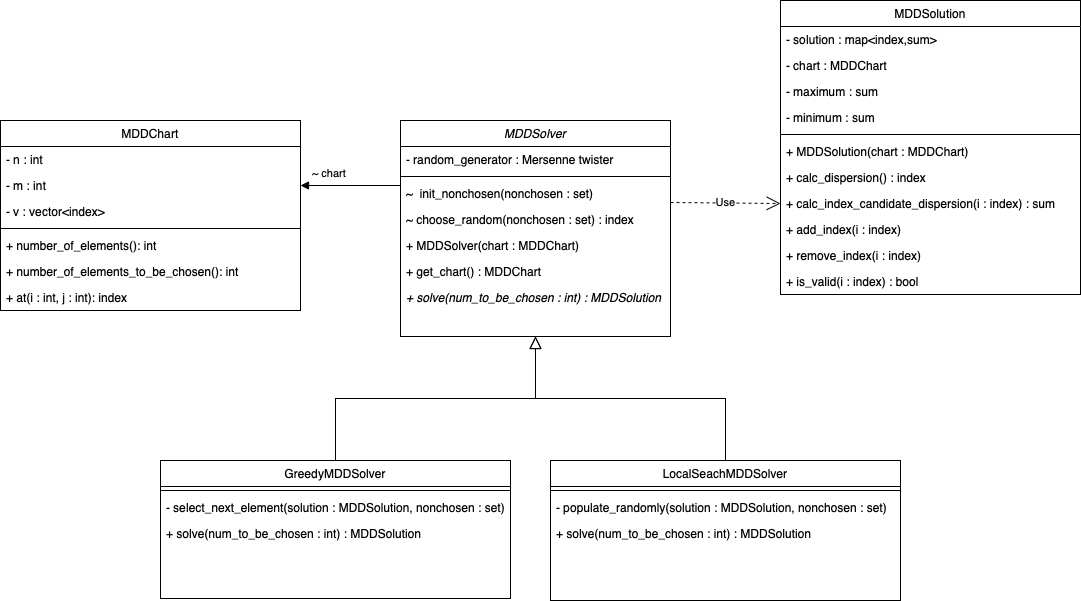

The diagram above was exported from draw.io. Its source (the exported page's mxGraphModel, read from the mxfile embedded in the PNG):
<mxGraphModel dx="1095" dy="1888" grid="1" gridSize="10" guides="1" tooltips="1" connect="1" arrows="1" fold="1" page="1" pageScale="1" pageWidth="827" pageHeight="1169" math="0" shadow="0">
  <root>
    <mxCell id="WIyWlLk6GJQsqaUBKTNV-0" />
    <mxCell id="WIyWlLk6GJQsqaUBKTNV-1" parent="WIyWlLk6GJQsqaUBKTNV-0" />
    <mxCell id="zkfFHV4jXpPFQw0GAbJ--0" value="MDDSolver" style="swimlane;fontStyle=2;align=center;verticalAlign=top;childLayout=stackLayout;horizontal=1;startSize=26;horizontalStack=0;resizeParent=1;resizeLast=0;collapsible=1;marginBottom=0;rounded=0;shadow=0;strokeWidth=1;" parent="WIyWlLk6GJQsqaUBKTNV-1" vertex="1">
      <mxGeometry x="480" y="20" width="270" height="216" as="geometry">
        <mxRectangle x="230" y="140" width="160" height="26" as="alternateBounds" />
      </mxGeometry>
    </mxCell>
    <mxCell id="zkfFHV4jXpPFQw0GAbJ--1" value="- random_generator : Mersenne twister" style="text;align=left;verticalAlign=top;spacingLeft=4;spacingRight=4;overflow=hidden;rotatable=0;points=[[0,0.5],[1,0.5]];portConstraint=eastwest;" parent="zkfFHV4jXpPFQw0GAbJ--0" vertex="1">
      <mxGeometry y="26" width="270" height="26" as="geometry" />
    </mxCell>
    <mxCell id="zkfFHV4jXpPFQw0GAbJ--4" value="" style="line;html=1;strokeWidth=1;align=left;verticalAlign=middle;spacingTop=-1;spacingLeft=3;spacingRight=3;rotatable=0;labelPosition=right;points=[];portConstraint=eastwest;" parent="zkfFHV4jXpPFQw0GAbJ--0" vertex="1">
      <mxGeometry y="52" width="270" height="8" as="geometry" />
    </mxCell>
    <mxCell id="zkfFHV4jXpPFQw0GAbJ--5" value="~  init_nonchosen(nonchosen : set)" style="text;align=left;verticalAlign=top;spacingLeft=4;spacingRight=4;overflow=hidden;rotatable=0;points=[[0,0.5],[1,0.5]];portConstraint=eastwest;fontStyle=0" parent="zkfFHV4jXpPFQw0GAbJ--0" vertex="1">
      <mxGeometry y="60" width="270" height="26" as="geometry" />
    </mxCell>
    <mxCell id="oiJeAr8EylJxPrHW6cQy-4" value="~ choose_random(nonchosen : set) : index" style="text;align=left;verticalAlign=top;spacingLeft=4;spacingRight=4;overflow=hidden;rotatable=0;points=[[0,0.5],[1,0.5]];portConstraint=eastwest;fontStyle=0" vertex="1" parent="zkfFHV4jXpPFQw0GAbJ--0">
      <mxGeometry y="86" width="270" height="26" as="geometry" />
    </mxCell>
    <mxCell id="oiJeAr8EylJxPrHW6cQy-6" value="+ MDDSolver(chart : MDDChart)" style="text;align=left;verticalAlign=top;spacingLeft=4;spacingRight=4;overflow=hidden;rotatable=0;points=[[0,0.5],[1,0.5]];portConstraint=eastwest;fontStyle=0" vertex="1" parent="zkfFHV4jXpPFQw0GAbJ--0">
      <mxGeometry y="112" width="270" height="26" as="geometry" />
    </mxCell>
    <mxCell id="oiJeAr8EylJxPrHW6cQy-5" value="+ get_chart() : MDDChart" style="text;align=left;verticalAlign=top;spacingLeft=4;spacingRight=4;overflow=hidden;rotatable=0;points=[[0,0.5],[1,0.5]];portConstraint=eastwest;fontStyle=0" vertex="1" parent="zkfFHV4jXpPFQw0GAbJ--0">
      <mxGeometry y="138" width="270" height="26" as="geometry" />
    </mxCell>
    <mxCell id="oiJeAr8EylJxPrHW6cQy-3" value="+ solve(num_to_be_chosen : int) : MDDSolution" style="text;align=left;verticalAlign=top;spacingLeft=4;spacingRight=4;overflow=hidden;rotatable=0;points=[[0,0.5],[1,0.5]];portConstraint=eastwest;fontStyle=2" vertex="1" parent="zkfFHV4jXpPFQw0GAbJ--0">
      <mxGeometry y="164" width="270" height="26" as="geometry" />
    </mxCell>
    <mxCell id="zkfFHV4jXpPFQw0GAbJ--6" value="GreedyMDDSolver" style="swimlane;fontStyle=0;align=center;verticalAlign=top;childLayout=stackLayout;horizontal=1;startSize=26;horizontalStack=0;resizeParent=1;resizeLast=0;collapsible=1;marginBottom=0;rounded=0;shadow=0;strokeWidth=1;" parent="WIyWlLk6GJQsqaUBKTNV-1" vertex="1">
      <mxGeometry x="240" y="360" width="350" height="138" as="geometry">
        <mxRectangle x="130" y="380" width="160" height="26" as="alternateBounds" />
      </mxGeometry>
    </mxCell>
    <mxCell id="zkfFHV4jXpPFQw0GAbJ--9" value="" style="line;html=1;strokeWidth=1;align=left;verticalAlign=middle;spacingTop=-1;spacingLeft=3;spacingRight=3;rotatable=0;labelPosition=right;points=[];portConstraint=eastwest;" parent="zkfFHV4jXpPFQw0GAbJ--6" vertex="1">
      <mxGeometry y="26" width="350" height="8" as="geometry" />
    </mxCell>
    <mxCell id="zkfFHV4jXpPFQw0GAbJ--10" value="- select_next_element(solution : MDDSolution, nonchosen : set) : index" style="text;align=left;verticalAlign=top;spacingLeft=4;spacingRight=4;overflow=hidden;rotatable=0;points=[[0,0.5],[1,0.5]];portConstraint=eastwest;fontStyle=0" parent="zkfFHV4jXpPFQw0GAbJ--6" vertex="1">
      <mxGeometry y="34" width="350" height="26" as="geometry" />
    </mxCell>
    <mxCell id="zkfFHV4jXpPFQw0GAbJ--11" value="+ solve(num_to_be_chosen : int) : MDDSolution" style="text;align=left;verticalAlign=top;spacingLeft=4;spacingRight=4;overflow=hidden;rotatable=0;points=[[0,0.5],[1,0.5]];portConstraint=eastwest;" parent="zkfFHV4jXpPFQw0GAbJ--6" vertex="1">
      <mxGeometry y="60" width="350" height="26" as="geometry" />
    </mxCell>
    <mxCell id="zkfFHV4jXpPFQw0GAbJ--12" value="" style="endArrow=block;endSize=10;endFill=0;shadow=0;strokeWidth=1;rounded=0;edgeStyle=elbowEdgeStyle;elbow=vertical;" parent="WIyWlLk6GJQsqaUBKTNV-1" source="zkfFHV4jXpPFQw0GAbJ--6" target="zkfFHV4jXpPFQw0GAbJ--0" edge="1">
      <mxGeometry width="160" relative="1" as="geometry">
        <mxPoint x="430" y="203" as="sourcePoint" />
        <mxPoint x="430" y="203" as="targetPoint" />
      </mxGeometry>
    </mxCell>
    <mxCell id="zkfFHV4jXpPFQw0GAbJ--13" value="LocalSeachMDDSolver" style="swimlane;fontStyle=0;align=center;verticalAlign=top;childLayout=stackLayout;horizontal=1;startSize=26;horizontalStack=0;resizeParent=1;resizeLast=0;collapsible=1;marginBottom=0;rounded=0;shadow=0;strokeWidth=1;" parent="WIyWlLk6GJQsqaUBKTNV-1" vertex="1">
      <mxGeometry x="630" y="360" width="350" height="140" as="geometry">
        <mxRectangle x="340" y="380" width="170" height="26" as="alternateBounds" />
      </mxGeometry>
    </mxCell>
    <mxCell id="zkfFHV4jXpPFQw0GAbJ--15" value="" style="line;html=1;strokeWidth=1;align=left;verticalAlign=middle;spacingTop=-1;spacingLeft=3;spacingRight=3;rotatable=0;labelPosition=right;points=[];portConstraint=eastwest;" parent="zkfFHV4jXpPFQw0GAbJ--13" vertex="1">
      <mxGeometry y="26" width="350" height="8" as="geometry" />
    </mxCell>
    <mxCell id="oiJeAr8EylJxPrHW6cQy-0" value="- populate_randomly(solution : MDDSolution, nonchosen : set)" style="text;align=left;verticalAlign=top;spacingLeft=4;spacingRight=4;overflow=hidden;rotatable=0;points=[[0,0.5],[1,0.5]];portConstraint=eastwest;" vertex="1" parent="zkfFHV4jXpPFQw0GAbJ--13">
      <mxGeometry y="34" width="350" height="26" as="geometry" />
    </mxCell>
    <mxCell id="oiJeAr8EylJxPrHW6cQy-1" value="+ solve(num_to_be_chosen : int) : MDDSolution" style="text;align=left;verticalAlign=top;spacingLeft=4;spacingRight=4;overflow=hidden;rotatable=0;points=[[0,0.5],[1,0.5]];portConstraint=eastwest;" vertex="1" parent="zkfFHV4jXpPFQw0GAbJ--13">
      <mxGeometry y="60" width="350" height="26" as="geometry" />
    </mxCell>
    <mxCell id="zkfFHV4jXpPFQw0GAbJ--16" value="" style="endArrow=block;endSize=10;endFill=0;shadow=0;strokeWidth=1;rounded=0;edgeStyle=elbowEdgeStyle;elbow=vertical;" parent="WIyWlLk6GJQsqaUBKTNV-1" source="zkfFHV4jXpPFQw0GAbJ--13" target="zkfFHV4jXpPFQw0GAbJ--0" edge="1">
      <mxGeometry width="160" relative="1" as="geometry">
        <mxPoint x="440" y="373" as="sourcePoint" />
        <mxPoint x="540" y="271" as="targetPoint" />
      </mxGeometry>
    </mxCell>
    <mxCell id="zkfFHV4jXpPFQw0GAbJ--17" value="MDDSolution" style="swimlane;fontStyle=0;align=center;verticalAlign=top;childLayout=stackLayout;horizontal=1;startSize=26;horizontalStack=0;resizeParent=1;resizeLast=0;collapsible=1;marginBottom=0;rounded=0;shadow=0;strokeWidth=1;" parent="WIyWlLk6GJQsqaUBKTNV-1" vertex="1">
      <mxGeometry x="860" y="-100" width="300" height="294" as="geometry">
        <mxRectangle x="550" y="140" width="160" height="26" as="alternateBounds" />
      </mxGeometry>
    </mxCell>
    <mxCell id="zkfFHV4jXpPFQw0GAbJ--18" value="- solution : map&lt;index,sum&gt;" style="text;align=left;verticalAlign=top;spacingLeft=4;spacingRight=4;overflow=hidden;rotatable=0;points=[[0,0.5],[1,0.5]];portConstraint=eastwest;" parent="zkfFHV4jXpPFQw0GAbJ--17" vertex="1">
      <mxGeometry y="26" width="300" height="26" as="geometry" />
    </mxCell>
    <mxCell id="zkfFHV4jXpPFQw0GAbJ--19" value="- chart : MDDChart" style="text;align=left;verticalAlign=top;spacingLeft=4;spacingRight=4;overflow=hidden;rotatable=0;points=[[0,0.5],[1,0.5]];portConstraint=eastwest;rounded=0;shadow=0;html=0;" parent="zkfFHV4jXpPFQw0GAbJ--17" vertex="1">
      <mxGeometry y="52" width="300" height="26" as="geometry" />
    </mxCell>
    <mxCell id="zkfFHV4jXpPFQw0GAbJ--20" value="- maximum : sum" style="text;align=left;verticalAlign=top;spacingLeft=4;spacingRight=4;overflow=hidden;rotatable=0;points=[[0,0.5],[1,0.5]];portConstraint=eastwest;rounded=0;shadow=0;html=0;" parent="zkfFHV4jXpPFQw0GAbJ--17" vertex="1">
      <mxGeometry y="78" width="300" height="26" as="geometry" />
    </mxCell>
    <mxCell id="zkfFHV4jXpPFQw0GAbJ--21" value="- minimum : sum" style="text;align=left;verticalAlign=top;spacingLeft=4;spacingRight=4;overflow=hidden;rotatable=0;points=[[0,0.5],[1,0.5]];portConstraint=eastwest;rounded=0;shadow=0;html=0;" parent="zkfFHV4jXpPFQw0GAbJ--17" vertex="1">
      <mxGeometry y="104" width="300" height="26" as="geometry" />
    </mxCell>
    <mxCell id="zkfFHV4jXpPFQw0GAbJ--23" value="" style="line;html=1;strokeWidth=1;align=left;verticalAlign=middle;spacingTop=-1;spacingLeft=3;spacingRight=3;rotatable=0;labelPosition=right;points=[];portConstraint=eastwest;" parent="zkfFHV4jXpPFQw0GAbJ--17" vertex="1">
      <mxGeometry y="130" width="300" height="8" as="geometry" />
    </mxCell>
    <mxCell id="zkfFHV4jXpPFQw0GAbJ--24" value="+ MDDSolution(chart : MDDChart)" style="text;align=left;verticalAlign=top;spacingLeft=4;spacingRight=4;overflow=hidden;rotatable=0;points=[[0,0.5],[1,0.5]];portConstraint=eastwest;" parent="zkfFHV4jXpPFQw0GAbJ--17" vertex="1">
      <mxGeometry y="138" width="300" height="26" as="geometry" />
    </mxCell>
    <mxCell id="zkfFHV4jXpPFQw0GAbJ--25" value="+ calc_dispersion() : index" style="text;align=left;verticalAlign=top;spacingLeft=4;spacingRight=4;overflow=hidden;rotatable=0;points=[[0,0.5],[1,0.5]];portConstraint=eastwest;" parent="zkfFHV4jXpPFQw0GAbJ--17" vertex="1">
      <mxGeometry y="164" width="300" height="26" as="geometry" />
    </mxCell>
    <mxCell id="oiJeAr8EylJxPrHW6cQy-7" value="+ calc_index_candidate_dispersion(i : index) : sum" style="text;align=left;verticalAlign=top;spacingLeft=4;spacingRight=4;overflow=hidden;rotatable=0;points=[[0,0.5],[1,0.5]];portConstraint=eastwest;" vertex="1" parent="zkfFHV4jXpPFQw0GAbJ--17">
      <mxGeometry y="190" width="300" height="26" as="geometry" />
    </mxCell>
    <mxCell id="oiJeAr8EylJxPrHW6cQy-8" value="+ add_index(i : index)" style="text;align=left;verticalAlign=top;spacingLeft=4;spacingRight=4;overflow=hidden;rotatable=0;points=[[0,0.5],[1,0.5]];portConstraint=eastwest;" vertex="1" parent="zkfFHV4jXpPFQw0GAbJ--17">
      <mxGeometry y="216" width="300" height="26" as="geometry" />
    </mxCell>
    <mxCell id="oiJeAr8EylJxPrHW6cQy-9" value="+ remove_index(i : index)" style="text;align=left;verticalAlign=top;spacingLeft=4;spacingRight=4;overflow=hidden;rotatable=0;points=[[0,0.5],[1,0.5]];portConstraint=eastwest;" vertex="1" parent="zkfFHV4jXpPFQw0GAbJ--17">
      <mxGeometry y="242" width="300" height="26" as="geometry" />
    </mxCell>
    <mxCell id="oiJeAr8EylJxPrHW6cQy-11" value="+ is_valid(i : index) : bool" style="text;align=left;verticalAlign=top;spacingLeft=4;spacingRight=4;overflow=hidden;rotatable=0;points=[[0,0.5],[1,0.5]];portConstraint=eastwest;" vertex="1" parent="zkfFHV4jXpPFQw0GAbJ--17">
      <mxGeometry y="268" width="300" height="26" as="geometry" />
    </mxCell>
    <mxCell id="oiJeAr8EylJxPrHW6cQy-12" value="Use" style="endArrow=open;endSize=12;dashed=1;html=1;rounded=0;entryX=0;entryY=0.5;entryDx=0;entryDy=0;" edge="1" parent="WIyWlLk6GJQsqaUBKTNV-1" target="oiJeAr8EylJxPrHW6cQy-7">
      <mxGeometry width="160" relative="1" as="geometry">
        <mxPoint x="750" y="102" as="sourcePoint" />
        <mxPoint x="740" y="190" as="targetPoint" />
      </mxGeometry>
    </mxCell>
    <mxCell id="oiJeAr8EylJxPrHW6cQy-13" value="MDDChart" style="swimlane;fontStyle=0;align=center;verticalAlign=top;childLayout=stackLayout;horizontal=1;startSize=26;horizontalStack=0;resizeParent=1;resizeParentMax=0;resizeLast=0;collapsible=1;marginBottom=0;" vertex="1" parent="WIyWlLk6GJQsqaUBKTNV-1">
      <mxGeometry x="80" y="20" width="300" height="190" as="geometry" />
    </mxCell>
    <mxCell id="oiJeAr8EylJxPrHW6cQy-14" value="- n : int" style="text;strokeColor=none;fillColor=none;align=left;verticalAlign=top;spacingLeft=4;spacingRight=4;overflow=hidden;rotatable=0;points=[[0,0.5],[1,0.5]];portConstraint=eastwest;" vertex="1" parent="oiJeAr8EylJxPrHW6cQy-13">
      <mxGeometry y="26" width="300" height="26" as="geometry" />
    </mxCell>
    <mxCell id="oiJeAr8EylJxPrHW6cQy-17" value="- m : int" style="text;strokeColor=none;fillColor=none;align=left;verticalAlign=top;spacingLeft=4;spacingRight=4;overflow=hidden;rotatable=0;points=[[0,0.5],[1,0.5]];portConstraint=eastwest;" vertex="1" parent="oiJeAr8EylJxPrHW6cQy-13">
      <mxGeometry y="52" width="300" height="26" as="geometry" />
    </mxCell>
    <mxCell id="oiJeAr8EylJxPrHW6cQy-18" value="- v : vector&lt;index&gt;" style="text;strokeColor=none;fillColor=none;align=left;verticalAlign=top;spacingLeft=4;spacingRight=4;overflow=hidden;rotatable=0;points=[[0,0.5],[1,0.5]];portConstraint=eastwest;" vertex="1" parent="oiJeAr8EylJxPrHW6cQy-13">
      <mxGeometry y="78" width="300" height="26" as="geometry" />
    </mxCell>
    <mxCell id="oiJeAr8EylJxPrHW6cQy-15" value="" style="line;strokeWidth=1;fillColor=none;align=left;verticalAlign=middle;spacingTop=-1;spacingLeft=3;spacingRight=3;rotatable=0;labelPosition=right;points=[];portConstraint=eastwest;" vertex="1" parent="oiJeAr8EylJxPrHW6cQy-13">
      <mxGeometry y="104" width="300" height="8" as="geometry" />
    </mxCell>
    <mxCell id="oiJeAr8EylJxPrHW6cQy-16" value="+ number_of_elements(): int" style="text;strokeColor=none;fillColor=none;align=left;verticalAlign=top;spacingLeft=4;spacingRight=4;overflow=hidden;rotatable=0;points=[[0,0.5],[1,0.5]];portConstraint=eastwest;" vertex="1" parent="oiJeAr8EylJxPrHW6cQy-13">
      <mxGeometry y="112" width="300" height="26" as="geometry" />
    </mxCell>
    <mxCell id="oiJeAr8EylJxPrHW6cQy-19" value="+ number_of_elements_to_be_chosen(): int" style="text;strokeColor=none;fillColor=none;align=left;verticalAlign=top;spacingLeft=4;spacingRight=4;overflow=hidden;rotatable=0;points=[[0,0.5],[1,0.5]];portConstraint=eastwest;" vertex="1" parent="oiJeAr8EylJxPrHW6cQy-13">
      <mxGeometry y="138" width="300" height="26" as="geometry" />
    </mxCell>
    <mxCell id="oiJeAr8EylJxPrHW6cQy-20" value="+ at(i : int, j : int): index" style="text;strokeColor=none;fillColor=none;align=left;verticalAlign=top;spacingLeft=4;spacingRight=4;overflow=hidden;rotatable=0;points=[[0,0.5],[1,0.5]];portConstraint=eastwest;" vertex="1" parent="oiJeAr8EylJxPrHW6cQy-13">
      <mxGeometry y="164" width="300" height="26" as="geometry" />
    </mxCell>
    <mxCell id="oiJeAr8EylJxPrHW6cQy-21" value="~ chart" style="endArrow=block;endFill=1;html=1;edgeStyle=orthogonalEdgeStyle;align=left;verticalAlign=top;rounded=0;entryX=1;entryY=0.5;entryDx=0;entryDy=0;exitX=0;exitY=0.5;exitDx=0;exitDy=0;" edge="1" parent="WIyWlLk6GJQsqaUBKTNV-1" target="oiJeAr8EylJxPrHW6cQy-17">
      <mxGeometry x="0.8" y="-25" relative="1" as="geometry">
        <mxPoint x="480" y="85" as="sourcePoint" />
        <mxPoint x="410" y="170" as="targetPoint" />
        <mxPoint as="offset" />
      </mxGeometry>
    </mxCell>
  </root>
</mxGraphModel>